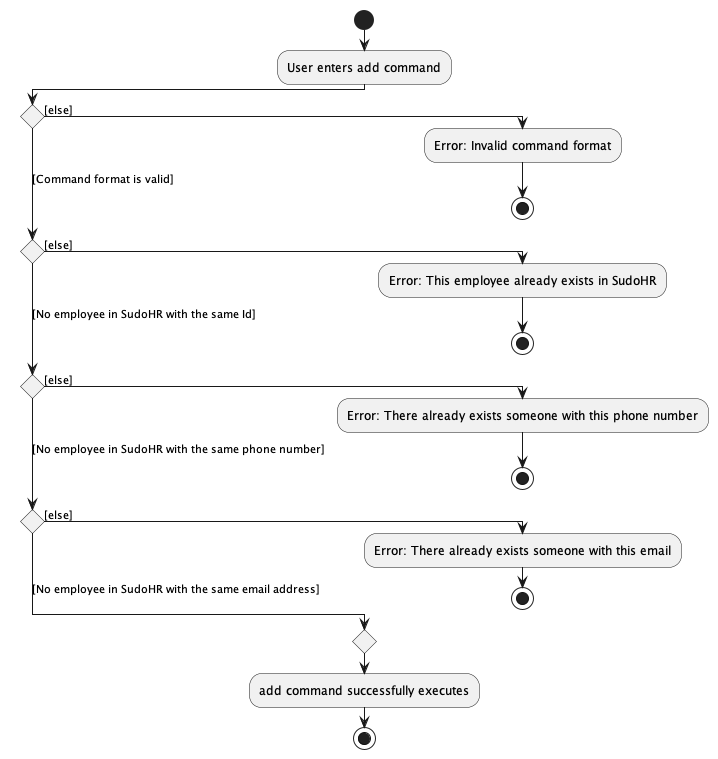

The diagram above was rendered by PlantUML. Its source (embedded in the PNG):
@startuml
!pragma useVerticalIf on
start
:User enters add command;
if () then ([else])
  :Error: Invalid command format;
  stop
([Command format is valid]) elseif () then ([else])
  :Error: This employee already exists in SudoHR;
  stop
([No employee in SudoHR with the same Id]) elseif () then ([else])
  :Error: There already exists someone with this phone number;
  stop
([No employee in SudoHR with the same phone number]) elseif () then ([else])
  :Error: There already exists someone with this email;
  stop

else ([No employee in SudoHR with the same email address])

endif
  :add command successfully executes;
stop

@enduml